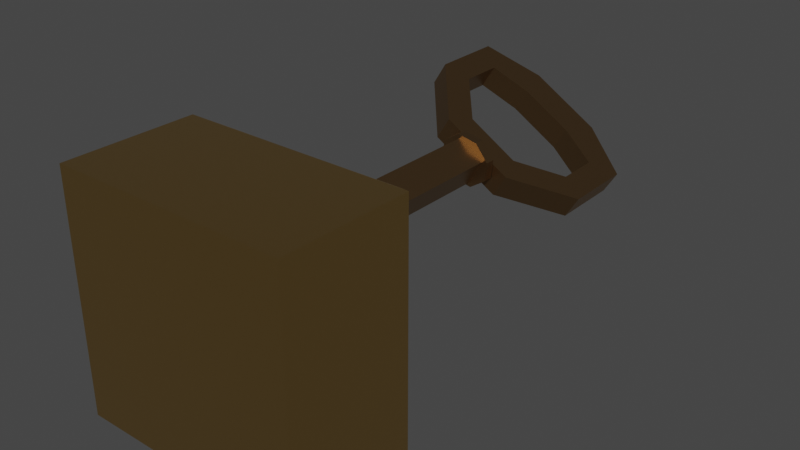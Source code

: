 # Source: KeyAndLockAnimation.blend  (saved by Blender 3.0.42; exported with 4.5.12 LTS)
import bpy
from mathutils import Matrix  # noqa: F401  (used for matrix-valued properties, if any)

bpy.ops.wm.read_factory_settings(use_empty=True)
scene = bpy.context.scene
scene.name = 'Scene'

# ---- collections
col_collection = bpy.data.collections.new('Collection'); scene.collection.children.link(col_collection)

# ---- materials (node trees are filled in below, after node groups)
mat_keymaterial = bpy.data.materials.new('KeyMaterial')
mat_keymaterial.use_transparent_shadow = False
mat_lockbody = bpy.data.materials.new('LockBody')
mat_lockbody.use_transparent_shadow = False
mat_lockinside = bpy.data.materials.new('LockInside')
mat_lockinside.use_transparent_shadow = False

# ---- material node trees
mat_keymaterial.use_nodes = True; mat_keymaterial.node_tree.nodes.clear()
_N = mat_keymaterial.node_tree.nodes; _L = mat_keymaterial.node_tree.links
n0 = _N.new('ShaderNodeBsdfPrincipled'); n0.name = 'Principled BSDF'; n0.location = (10, 300)
n0.distribution = 'GGX'
n0.subsurface_method = 'RANDOM_WALK_SKIN'
n0.inputs[0].default_value = (0.3264, 0.1998, 0.09315, 1.0)
n0.inputs[1].default_value = 1.0
n0.inputs[2].default_value = 0.4055
n0.inputs[3].default_value = 1.45
n0.inputs[27].default_value = (0.0, 0.0, 0.0, 1.0)
n0.inputs[28].default_value = 1.0
n1 = _N.new('ShaderNodeOutputMaterial'); n1.name = 'Material Output'; n1.location = (300, 300)
_L.new(n0.outputs[0], n1.inputs[0])
n1.is_active_output = True
mat_lockbody.use_nodes = True; mat_lockbody.node_tree.nodes.clear()
_N = mat_lockbody.node_tree.nodes; _L = mat_lockbody.node_tree.links
n0 = _N.new('ShaderNodeBsdfPrincipled'); n0.name = 'Principled BSDF'; n0.location = (10, 300)
n0.distribution = 'GGX'
n0.subsurface_method = 'RANDOM_WALK_SKIN'
n0.inputs[0].default_value = (0.8, 0.5155, 0.1781, 1.0)
n0.inputs[1].default_value = 1.0
n0.inputs[2].default_value = 0.2638
n0.inputs[3].default_value = 1.45
n0.inputs[27].default_value = (0.0, 0.0, 0.0, 1.0)
n0.inputs[28].default_value = 1.0
n1 = _N.new('ShaderNodeOutputMaterial'); n1.name = 'Material Output'; n1.location = (300, 300)
_L.new(n0.outputs[0], n1.inputs[0])
n1.is_active_output = True
mat_lockinside.use_nodes = True; mat_lockinside.node_tree.nodes.clear()
_N = mat_lockinside.node_tree.nodes; _L = mat_lockinside.node_tree.links
n0 = _N.new('ShaderNodeBsdfPrincipled'); n0.name = 'Principled BSDF'; n0.location = (10, 300)
n0.distribution = 'GGX'
n0.subsurface_method = 'RANDOM_WALK_SKIN'
n0.inputs[0].default_value = (0.0291, 0.0291, 0.0291, 1.0)
n0.inputs[2].default_value = 1.0
n0.inputs[3].default_value = 1.45
n0.inputs[27].default_value = (0.0, 0.0, 0.0, 1.0)
n0.inputs[28].default_value = 1.0
n1 = _N.new('ShaderNodeOutputMaterial'); n1.name = 'Material Output'; n1.location = (300, 300)
_L.new(n0.outputs[0], n1.inputs[0])
n1.is_active_output = True

# ---- world
world_world = bpy.data.worlds.new('World'); scene.world = world_world
world_world.use_nodes = True; world_world.node_tree.nodes.clear()
_N = world_world.node_tree.nodes; _L = world_world.node_tree.links
n0 = _N.new('ShaderNodeOutputWorld'); n0.name = 'World Output'; n0.location = (300, 300)
n1 = _N.new('ShaderNodeBackground'); n1.name = 'Background'; n1.location = (10, 300)
n1.inputs[0].default_value = (0.05088, 0.05088, 0.05088, 1.0)
_L.new(n1.outputs[0], n0.inputs[0])
n0.is_active_output = True
world_world.color = (0.05088, 0.05088, 0.05088)
world_world.use_sun_shadow = False
world_world.sun_shadow_jitter_overblur = 0.0

# ---- meshes
me_cylinder_001 = bpy.data.meshes.new('Cylinder.001')
me_cylinder_001.from_pydata([(-0.0454, -0.05472, -0.02017), (-0.0454, -0.05472, 0.02017), (0.0447, -0.0555, -0.02017), (0.0447, -0.0555, 0.02017), (0.1078, -0.07369, -0.02017), (0.1078, -0.07369, 0.02017), (0.1071, -0.1419, -0.02017), (0.1071, -0.1419, 0.02017), (0.0428, -0.205, -0.02017), (0.0428, -0.205, 0.02017), (-0.0473, -0.2042, -0.02017), (-0.0473, -0.2042, 0.02017), (-0.1104, -0.14, -0.02017), (-0.1104, -0.14, 0.02017), (-0.1097, -0.07179, -0.02017), (-0.1097, -0.07179, 0.02017), (-0.06176, 0.000539, -0.02017), (0.06176, -0.0005389, -0.02017), (0.06176, -0.0005389, 0.02017), (-0.06176, 0.000539, 0.02017), (0.1483, -0.04338, -0.02017), (0.1483, -0.04338, 0.02017), (0.1473, -0.1589, -0.02017), (0.1473, -0.1589, 0.02017), (0.05916, -0.2455, -0.02017), (0.05916, -0.2455, 0.02017), (-0.06436, -0.2444, -0.02017), (-0.06436, -0.2444, 0.02017), (-0.1509, -0.1563, -0.02017), (-0.1509, -0.1563, 0.02017), (-0.1499, -0.04077, -0.02017), (-0.1499, -0.04077, 0.02017), (-0.02794, -0.7633, -0.025), (-0.02794, -0.7633, 0.025), (-0.02794, -0.2459, -0.025), (-0.02794, -0.2459, 0.025), (0.02206, -0.7633, -0.025), (0.02206, -0.7633, 0.025), (0.02206, -0.2459, -0.025), (0.02206, -0.2459, 0.025), (-0.0454, -0.05472, -0.02017), (-0.0454, -0.05472, 0.02017), (0.0447, -0.0555, -0.02017), (0.0447, -0.0555, 0.02017), (-0.07794, -0.7245, -0.025), (-0.07794, -0.7245, 0.025), (-0.07794, -0.5936, -0.025), (-0.07794, -0.5936, 0.025), (-0.02794, -0.7245, -0.025), (-0.02794, -0.7245, 0.025), (-0.02794, -0.5936, -0.025), (-0.02794, -0.5936, 0.025), (-0.07794, -0.6372, -0.025), (-0.07794, -0.6808, -0.025), (-0.07794, -0.6808, 0.025), (-0.07794, -0.6372, 0.025), (-0.02794, -0.6808, -0.025), (-0.02794, -0.6372, -0.025), (-0.02794, -0.6372, 0.025), (-0.02794, -0.6808, 0.025), (-0.1265, -0.6808, -0.025), (-0.1265, -0.7245, -0.025), (-0.1265, -0.7245, 0.025), (-0.1265, -0.6372, 0.025), (-0.1265, -0.5936, 0.025), (-0.1265, -0.5936, -0.025), (-0.1265, -0.6372, -0.025), (-0.1265, -0.6808, 0.025), (-0.002939, -0.5936, 0.03845), (-0.002939, -0.5773, 0.03845), (-0.002939, -0.2455, 0.03845), (-0.002939, -0.2618, 0.03845), (0.02821, -0.2455, 0.02719), (0.02821, -0.2618, 0.02719), (0.04111, -0.2455, 1.154e-08), (0.04111, -0.2618, 1.226e-08), (0.02821, -0.2455, -0.02719), (0.02821, -0.2618, -0.02719), (-0.002939, -0.2455, -0.03845), (-0.002939, -0.2618, -0.03845), (-0.03409, -0.2455, -0.02719), (-0.03409, -0.2618, -0.02719), (-0.04699, -0.2455, 1.441e-08), (-0.04699, -0.2618, 1.512e-08), (-0.03409, -0.2455, 0.02719), (-0.03409, -0.2618, 0.02719), (0.02821, -0.5773, 0.02719), (0.02821, -0.5936, 0.02719), (0.04111, -0.5773, 1.154e-08), (0.04111, -0.5936, 1.226e-08), (0.02821, -0.5773, -0.02719), (0.02821, -0.5936, -0.02719), (-0.002939, -0.5773, -0.03845), (-0.002939, -0.5936, -0.03845), (-0.03409, -0.5773, -0.02719), (-0.03409, -0.5936, -0.02719), (-0.04699, -0.5773, 1.441e-08), (-0.04699, -0.5936, 1.512e-08), (-0.03409, -0.5773, 0.02719), (-0.03409, -0.5936, 0.02719)], [], [(16, 19, 18, 17), (17, 18, 21, 20), (20, 21, 23, 22), (22, 23, 25, 24), (24, 25, 27, 26), (26, 27, 29, 28), (12, 14, 15, 13), (28, 29, 31, 30), (30, 31, 19, 16), (10, 12, 13, 11), (2, 0, 16, 17), (1, 3, 18, 19), (4, 2, 17, 20), (3, 5, 21, 18), (6, 4, 20, 22), (5, 7, 23, 21), (8, 6, 22, 24), (7, 9, 25, 23), (10, 8, 24, 26), (9, 11, 27, 25), (12, 10, 26, 28), (11, 13, 29, 27), (14, 12, 28, 30), (13, 15, 31, 29), (0, 14, 30, 16), (15, 1, 19, 31), (14, 0, 1, 15), (55, 47, 64, 63), (2, 4, 5, 3), (4, 6, 7, 5), (6, 8, 9, 7), (8, 10, 11, 9), (32, 33, 35, 34), (34, 35, 39, 38), (38, 39, 37, 36), (36, 37, 33, 32), (34, 38, 36, 32), (39, 35, 33, 37), (40, 42, 43, 41), (46, 47, 51, 50), (56, 59, 49, 48), (48, 49, 45, 44), (53, 56, 48, 44), (59, 54, 45, 49), (51, 47, 55, 58), (58, 55, 54, 59), (46, 50, 57, 52), (52, 57, 56, 53), (50, 51, 58, 57), (57, 58, 59, 56), (54, 53, 60, 67), (53, 54, 55, 52), (66, 63, 64, 65), (61, 62, 67, 60), (53, 44, 61, 60), (52, 55, 63, 66), (45, 54, 67, 62), (47, 46, 65, 64), (46, 52, 66, 65), (44, 45, 62, 61), (87, 68, 99, 97, 95, 93, 91, 89), (70, 71, 73, 72), (94, 95, 97, 96), (72, 73, 75, 74), (92, 93, 95, 94), (74, 75, 77, 76), (90, 91, 93, 92), (76, 77, 79, 78), (69, 86, 88, 90, 92, 94, 96, 98), (88, 89, 91, 90), (78, 79, 81, 80), (98, 99, 68, 69), (86, 87, 89, 88), (80, 81, 83, 82), (73, 71, 85, 83, 81, 79, 77, 75), (69, 68, 87, 86), (82, 83, 85, 84), (96, 97, 99, 98), (84, 85, 71, 70), (70, 72, 74, 76, 78, 80, 82, 84)])
_uv = me_cylinder_001.uv_layers.new(name='UVMap')
_uv.uv.foreach_set('vector', [1.0, 0.5, 1.0, 1.0, 0.875, 1.0, 0.875, 0.5, 0.875, 0.5, 0.875, 1.0, 0.75, 1.0, 0.75, 0.5, 0.75, 0.5, 0.75, 1.0, 0.625, 1.0, 0.625, 0.5, 0.625, 0.5, 0.625, 1.0, 0.5, 1.0, 0.5, 0.5, 0.5, 0.5, 0.5, 1.0, 0.375, 1.0, 0.375, 0.5, 0.375, 0.5, 0.375, 1.0, 0.25, 1.0, 0.25, 0.5, 0.5749, 0.25, 0.6262, 0.3738, 0.1262, 0.3738, 0.07494, 0.25, 0.25, 0.5, 0.25, 1.0, 0.125, 1.0, 0.125, 0.5, 0.125, 0.5, 0.125, 1.0, 0.0, 1.0, 0.0, 0.5, 0.6262, 0.1262, 0.5749, 0.25, 0.07494, 0.25, 0.1262, 0.1262, 0.8738, 0.3738, 0.75, 0.4251, 0.75, 0.49, 0.9197, 0.4197, 0.25, 0.4251, 0.3738, 0.3738, 0.4197, 0.4197, 0.25, 0.49, 0.9251, 0.25, 0.8738, 0.3738, 0.9197, 0.4197, 0.99, 0.25, 0.3738, 0.3738, 0.4251, 0.25, 0.49, 0.25, 0.4197, 0.4197, 0.8738, 0.1262, 0.9251, 0.25, 0.99, 0.25, 0.9197, 0.08029, 0.4251, 0.25, 0.3738, 0.1262, 0.4197, 0.08029, 0.49, 0.25, 0.75, 0.07494, 0.8738, 0.1262, 0.9197, 0.08029, 0.75, 0.01, 0.3738, 0.1262, 0.25, 0.07494, 0.25, 0.01, 0.4197, 0.08029, 0.6262, 0.1262, 0.75, 0.07494, 0.75, 0.01, 0.5803, 0.08029, 0.25, 0.07494, 0.1262, 0.1262, 0.08029, 0.08029, 0.25, 0.01, 0.5749, 0.25, 0.6262, 0.1262, 0.5803, 0.08029, 0.51, 0.25, 0.1262, 0.1262, 0.07494, 0.25, 0.01, 0.25, 0.08029, 0.08029, 0.6262, 0.3738, 0.5749, 0.25, 0.51, 0.25, 0.5803, 0.4197, 0.07494, 0.25, 0.1262, 0.3738, 0.08029, 0.4197, 0.01, 0.25, 0.75, 0.4251, 0.6262, 0.3738, 0.5803, 0.4197, 0.75, 0.49, 0.1262, 0.3738, 0.25, 0.4251, 0.25, 0.49, 0.08029, 0.4197, 0.6262, 0.3738, 0.75, 0.4251, 0.25, 0.4251, 0.1262, 0.3738, 0.875, 0.5833, 0.875, 0.5, 0.875, 0.5, 0.875, 0.5833, 0.8738, 0.3738, 0.9251, 0.25, 0.4251, 0.25, 0.3738, 0.3738, 0.9251, 0.25, 0.8738, 0.1262, 0.3738, 0.1262, 0.4251, 0.25, 0.8738, 0.1262, 0.75, 0.07494, 0.25, 0.07494, 0.3738, 0.1262, 0.75, 0.07494, 0.6262, 0.1262, 0.1262, 0.1262, 0.25, 0.07494, 0.375, 0.0, 0.625, 0.0, 0.625, 0.25, 0.375, 0.25, 0.375, 0.25, 0.625, 0.25, 0.625, 0.5, 0.375, 0.5, 0.375, 0.5, 0.625, 0.5, 0.625, 0.75, 0.375, 0.75, 0.375, 0.75, 0.625, 0.75, 0.625, 1.0, 0.375, 1.0, 0.125, 0.5, 0.375, 0.5, 0.375, 0.75, 0.125, 0.75, 0.625, 0.5, 0.875, 0.5, 0.875, 0.75, 0.625, 0.75, 0.75, 0.4251, 0.8738, 0.3738, 0.3738, 0.3738, 0.25, 0.4251, 0.375, 0.25, 0.625, 0.25, 0.625, 0.5, 0.375, 0.5, 0.375, 0.6667, 0.625, 0.6667, 0.625, 0.75, 0.375, 0.75, 0.375, 0.75, 0.625, 0.75, 0.625, 1.0, 0.375, 1.0, 0.125, 0.6667, 0.375, 0.6667, 0.375, 0.75, 0.125, 0.75, 0.625, 0.6667, 0.875, 0.6667, 0.875, 0.75, 0.625, 0.75, 0.625, 0.5, 0.875, 0.5, 0.875, 0.5833, 0.625, 0.5833, 0.625, 0.5833, 0.875, 0.5833, 0.875, 0.6667, 0.625, 0.6667, 0.125, 0.5, 0.375, 0.5, 0.375, 0.5833, 0.125, 0.5833, 0.125, 0.5833, 0.375, 0.5833, 0.375, 0.6667, 0.125, 0.6667, 0.375, 0.5, 0.625, 0.5, 0.625, 0.5833, 0.375, 0.5833, 0.375, 0.5833, 0.625, 0.5833, 0.625, 0.6667, 0.375, 0.6667, 0.625, 0.08333, 0.375, 0.08333, 0.375, 0.08333, 0.625, 0.08333, 0.375, 0.08333, 0.625, 0.08333, 0.625, 0.1667, 0.375, 0.1667, 0.375, 0.1667, 0.625, 0.1667, 0.625, 0.25, 0.375, 0.25, 0.375, 0.0, 0.625, 0.0, 0.625, 0.08333, 0.375, 0.08333, 0.125, 0.6667, 0.125, 0.75, 0.125, 0.75, 0.125, 0.6667, 0.375, 0.1667, 0.625, 0.1667, 0.625, 0.1667, 0.375, 0.1667, 0.875, 0.75, 0.875, 0.6667, 0.875, 0.6667, 0.875, 0.75, 0.625, 0.25, 0.375, 0.25, 0.375, 0.25, 0.625, 0.25, 0.125, 0.5, 0.125, 0.5833, 0.125, 0.5833, 0.125, 0.5, 0.375, 1.0, 0.625, 1.0, 0.625, 1.0, 0.375, 1.0, 0.4197, 0.4197, 0.25, 0.49, 0.08029, 0.4197, 0.01, 0.25, 0.08029, 0.08029, 0.25, 0.01, 0.4197, 0.08029, 0.49, 0.25, 1.0, 0.5, 1.0, 1.0, 0.875, 1.0, 0.875, 0.5, 0.375, 0.5, 0.375, 1.0, 0.25, 1.0, 0.25, 0.5, 0.875, 0.5, 0.875, 1.0, 0.75, 1.0, 0.75, 0.5, 0.5, 0.5, 0.5, 1.0, 0.375, 1.0, 0.375, 0.5, 0.75, 0.5, 0.75, 1.0, 0.625, 1.0, 0.625, 0.5, 0.625, 0.5, 0.625, 1.0, 0.5, 1.0, 0.5, 0.5, 0.625, 0.5, 0.625, 1.0, 0.5, 1.0, 0.5, 0.5, 0.75, 0.49, 0.9197, 0.4197, 0.99, 0.25, 0.9197, 0.08029, 0.75, 0.01, 0.5803, 0.08029, 0.51, 0.25, 0.5803, 0.4197, 0.75, 0.5, 0.75, 1.0, 0.625, 1.0, 0.625, 0.5, 0.5, 0.5, 0.5, 1.0, 0.375, 1.0, 0.375, 0.5, 0.125, 0.5, 0.125, 1.0, 0.0, 1.0, 0.0, 0.5, 0.875, 0.5, 0.875, 1.0, 0.75, 1.0, 0.75, 0.5, 0.375, 0.5, 0.375, 1.0, 0.25, 1.0, 0.25, 0.5, 0.4197, 0.4197, 0.25, 0.49, 0.08029, 0.4197, 0.01, 0.25, 0.08029, 0.08029, 0.25, 0.01, 0.4197, 0.08029, 0.49, 0.25, 1.0, 0.5, 1.0, 1.0, 0.875, 1.0, 0.875, 0.5, 0.25, 0.5, 0.25, 1.0, 0.125, 1.0, 0.125, 0.5, 0.25, 0.5, 0.25, 1.0, 0.125, 1.0, 0.125, 0.5, 0.125, 0.5, 0.125, 1.0, 0.0, 1.0, 0.0, 0.5, 0.75, 0.49, 0.9197, 0.4197, 0.99, 0.25, 0.9197, 0.08029, 0.75, 0.01, 0.5803, 0.08029, 0.51, 0.25, 0.5803, 0.4197])
me_cylinder_001.materials.append(mat_keymaterial)
me_cylinder_001.use_remesh_fix_poles = True
me_cylinder_001.use_remesh_preserve_attributes = False
me_cylinder_001.update()
me_cube_003 = bpy.data.meshes.new('Cube.003')
me_cube_003.from_pydata([(0.003427, 0.02436, -0.003537), (-0.003427, 0.02436, -0.003537), (0.004676, 0.02432, 0.002774), (-0.004676, 0.02432, 0.002774), (-0.003427, 0.02436, -0.01019), (0.003427, 0.02436, -0.01019), (-0.025, -0.008249, -0.025), (-0.025, -0.008249, 0.025), (-0.00794, 0.025, -0.01574), (-0.00794, 0.025, 0.01581), (0.025, -0.008249, -0.025), (0.025, -0.008249, 0.025), (0.00794, 0.025, -0.01574), (0.00794, 0.025, 0.01581), (-0.025, -0.008249, -0.0125), (-0.025, -0.008249, 0.0), (-0.025, -0.008249, 0.0125), (0.025, -0.008249, 0.0125), (0.025, -0.008249, 0.0), (0.025, -0.008249, -0.0125), (-0.00891, 0.02504, 0.00804), (-0.00794, 0.025, 0.0), (-0.00794, 0.025, -0.007868), (0.00891, 0.02504, 0.00804), (0.00794, 0.025, 0.0), (0.00794, 0.025, -0.007868), (0.0, -0.008249, -0.025), (0.0, -0.008249, 0.025), (-9.313e-10, 0.025, -0.01574), (-9.313e-10, 0.025, 0.01625), (0.0, -0.008249, -0.0125), (0.0, -0.008249, 0.0), (0.0, -0.008249, 0.0125), (0.004458, 0.0251, 0.01198), (0.005843, 0.02513, 0.008556), (-0.005843, 0.02513, 0.008556), (-1.012e-09, 0.02502, 0.0131), (-0.004458, 0.0251, 0.01198), (-0.004676, 0.02504, 0.002774), (-0.003427, 0.025, 0.0), (-0.003427, 0.025, -0.003537), (0.003427, 0.025, -0.003537), (0.004676, 0.02504, 0.002774), (0.003427, 0.025, 0.0), (-0.003427, 0.025, -0.01019), (0.003427, 0.025, -0.007868), (0.003427, 0.025, -0.01019), (-0.003427, 0.025, -0.007868), (-9.313e-10, 0.025, -0.01019), (-0.004676, 0.02432, 0.002774), (0.008161, 0.02501, 0.003824), (-0.008161, 0.02501, 0.003824), (-0.004458, 0.0251, 0.01198), (-0.004458, 0.02426, 0.01198), (0.004458, 0.02426, 0.01198), (0.004458, 0.0251, 0.01198), (-0.004458, 0.02426, 0.01198), (-0.004458, 0.0251, 0.01198), (-2.598e-10, 0.02433, 0.0131), (-0.005843, 0.02423, 0.008556), (0.005843, 0.02423, 0.008556), (0.003427, -0.002599, -0.003537), (-0.003427, -0.002599, -0.003537), (0.003836, -0.002637, 0.002774), (-0.003836, -0.002637, 0.002774), (-0.003427, -0.002599, -0.01019), (0.003427, -0.002599, -0.01019), (-0.003836, -0.002637, 0.002774), (0.004458, -0.002696, 0.01086), (-0.004458, -0.002696, 0.01086), (-2.598e-10, -0.002624, 0.01198), (-0.004793, -0.002727, 0.007868), (0.004793, -0.002727, 0.007868), (-0.025, 0.01976, 0.025), (-0.01916, 0.025, 0.02183), (-0.01916, 0.025, -0.02183), (-0.025, 0.01976, -0.025), (0.025, 0.01976, -0.025), (0.01916, 0.025, -0.02183), (0.025, 0.01976, 0.025), (0.01916, 0.025, 0.02183), (-0.01923, 0.02501, 0.01084), (-0.025, 0.01976, 0.0125), (-0.01925, 0.025, 0.0), (-0.025, 0.01976, 0.0), (-0.025, 0.01976, -0.0125), (-0.01923, 0.025, -0.01093), (0.025, 0.01976, 0.0125), (0.01923, 0.02501, 0.01084), (0.025, 0.01976, 0.0), (0.01925, 0.025, 0.0), (0.01923, 0.025, -0.01093), (0.025, 0.01976, -0.0125), (-3.267e-10, 0.025, -0.02175), (0.0, 0.01976, -0.025), (-3.267e-10, 0.025, 0.02175), (0.0, 0.01976, 0.025), (0.003513, 0.02438, 3.725e-09), (-0.003427, 0.02434, -6.112e-10)], [(49, 3), (52, 53)], [(1, 4, 44, 47, 40), (5, 46, 48, 44, 4), (29, 9, 74, 95), (13, 29, 95, 80), (32, 27, 7, 16), (12, 25, 91, 78), (9, 20, 81, 74), (77, 92, 19, 10), (79, 96, 27, 11), (76, 94, 26, 6), (15, 16, 82, 84), (28, 12, 78, 93), (92, 89, 18, 19), (16, 7, 73, 82), (14, 15, 84, 85), (89, 87, 17, 18), (26, 30, 14, 6), (30, 31, 15, 14), (31, 32, 16, 15), (94, 77, 10, 26), (25, 24, 90, 91), (24, 50, 23, 88, 90), (28, 48, 46, 45, 25, 12), (22, 8, 75, 86), (21, 22, 86, 83), (20, 51, 21, 83, 81), (22, 21, 39, 40, 47), (8, 22, 47, 44, 48, 28), (18, 17, 32, 31), (19, 18, 31, 30), (10, 19, 30, 26), (23, 13, 80, 88), (6, 14, 85, 76), (87, 79, 11, 17), (8, 28, 93, 75), (17, 11, 27, 32), (20, 9, 29, 36, 37, 35), (38, 3, 98, 39), (34, 33, 36, 29, 13, 23), (45, 41, 43, 24, 25), (43, 97, 2, 42), (46, 5, 0, 41, 45), (39, 98, 1, 40), (24, 43, 42, 50), (34, 23, 50, 42), (21, 51, 38, 39), (35, 38, 51, 20), (54, 58, 36, 55), (56, 57, 36, 58), (2, 60, 34, 42), (35, 59, 49, 38), (37, 56, 59, 35), (33, 34, 60, 54), (56, 58, 70, 69), (60, 2, 63, 72), (5, 4, 65, 66), (59, 56, 69, 71), (2, 97, 0, 61, 63), (4, 1, 62, 65), (49, 59, 71, 67), (0, 5, 66, 61), (58, 54, 68, 70), (54, 60, 72, 68), (1, 98, 3, 64, 62), (63, 61, 66, 65, 62, 64, 67, 71, 69, 70, 68, 72), (86, 75, 76, 85), (94, 76, 75, 93), (96, 79, 80, 95), (92, 77, 78, 91), (74, 81, 82, 73), (81, 83, 84, 82), (83, 86, 85, 84), (79, 87, 88, 80), (87, 89, 90, 88), (89, 92, 91, 90), (77, 94, 93, 78), (73, 96, 95, 74), (96, 73, 7, 27), (0, 97, 43, 41)])
me_cube_003.polygons.foreach_set('material_index', [0, 0, 0, 0, 0, 0, 0, 0, 0, 0, 0, 0, 0, 0, 0, 0, 0, 0, 0, 0, 0, 0, 0, 0, 0, 0, 0, 0, 0, 0, 0, 0, 0, 0, 0, 0, 0, 0, 0, 0, 0, 0, 0, 0, 0, 0, 0, 0, 0, 0, 0, 0, 0, 1, 1, 1, 1, 1, 1, 1, 1, 1, 1, 1, 1, 0, 0, 0, 0, 0, 0, 0, 0, 0, 0, 0, 0, 0, 0])
_uv = me_cube_003.uv_layers.new(name='UVMap')
_uv.uv.foreach_set('vector', [0.875, 0.5833, 0.875, 0.5833, 0.875, 0.5743, 0.875, 0.5743, 0.875, 0.5743, 0.375, 0.1667, 0.375, 0.1757, 0.5, 0.1757, 0.625, 0.1757, 0.625, 0.1667, 0.5787, 0.375, 0.5787, 0.2963, 0.6091, 0.2659, 0.6087, 0.375, 0.5787, 0.4537, 0.5787, 0.375, 0.6087, 0.375, 0.6091, 0.4841, 0.5625, 0.875, 0.625, 0.875, 0.625, 1.0, 0.5625, 1.0, 0.4213, 0.4537, 0.4607, 0.4537, 0.4453, 0.4843, 0.3909, 0.4841, 0.5787, 0.2963, 0.5393, 0.2963, 0.5542, 0.2666, 0.6091, 0.2659, 0.375, 0.5394, 0.4375, 0.5394, 0.4375, 0.75, 0.375, 0.75, 0.625, 0.5394, 0.75, 0.5394, 0.75, 0.75, 0.625, 0.75, 0.125, 0.5394, 0.25, 0.5394, 0.25, 0.75, 0.125, 0.75, 0.5, 0.0, 0.5625, 0.0, 0.5625, 0.2106, 0.5, 0.2106, 0.4213, 0.375, 0.4213, 0.4537, 0.3909, 0.4841, 0.3913, 0.375, 0.4375, 0.5394, 0.5, 0.5394, 0.5, 0.75, 0.4375, 0.75, 0.5625, 0.0, 0.625, 0.0, 0.625, 0.2106, 0.5625, 0.2106, 0.4375, 0.0, 0.5, 0.0, 0.5, 0.2106, 0.4375, 0.2106, 0.5, 0.5394, 0.5625, 0.5394, 0.5625, 0.75, 0.5, 0.75, 0.375, 0.875, 0.4375, 0.875, 0.4375, 1.0, 0.375, 1.0, 0.4375, 0.875, 0.5, 0.875, 0.5, 1.0, 0.4375, 1.0, 0.5, 0.875, 0.5625, 0.875, 0.5625, 1.0, 0.5, 1.0, 0.25, 0.5394, 0.375, 0.5394, 0.375, 0.75, 0.25, 0.75, 0.4607, 0.4537, 0.5, 0.4537, 0.5, 0.4844, 0.4453, 0.4843, 0.5, 0.4537, 0.5197, 0.4537, 0.5393, 0.4537, 0.5542, 0.4834, 0.5, 0.4844, 0.4213, 0.375, 0.4491, 0.375, 0.4491, 0.409, 0.4607, 0.409, 0.4607, 0.4537, 0.4213, 0.4537, 0.4607, 0.2963, 0.4213, 0.2963, 0.3909, 0.2659, 0.4453, 0.2657, 0.5, 0.2963, 0.4607, 0.2963, 0.4453, 0.2657, 0.5, 0.2656, 0.5393, 0.2963, 0.5197, 0.2963, 0.5, 0.2963, 0.5, 0.2656, 0.5542, 0.2666, 0.4607, 0.2963, 0.5, 0.2963, 0.5, 0.341, 0.4823, 0.341, 0.4607, 0.341, 0.4213, 0.2963, 0.4607, 0.2963, 0.4607, 0.341, 0.4491, 0.341, 0.4491, 0.375, 0.4213, 0.375, 0.5, 0.75, 0.5625, 0.75, 0.5625, 0.875, 0.5, 0.875, 0.4375, 0.75, 0.5, 0.75, 0.5, 0.875, 0.4375, 0.875, 0.375, 0.75, 0.4375, 0.75, 0.4375, 0.875, 0.375, 0.875, 0.5393, 0.4537, 0.5787, 0.4537, 0.6091, 0.4841, 0.5542, 0.4834, 0.375, 0.0, 0.4375, 0.0, 0.4375, 0.2106, 0.375, 0.2106, 0.5625, 0.5394, 0.625, 0.5394, 0.625, 0.75, 0.5625, 0.75, 0.4213, 0.2963, 0.4213, 0.375, 0.3913, 0.375, 0.3909, 0.2659, 0.5625, 0.75, 0.625, 0.75, 0.625, 0.875, 0.5625, 0.875, 0.5393, 0.2963, 0.5787, 0.2963, 0.5787, 0.375, 0.5509, 0.375, 0.5509, 0.341, 0.5393, 0.341, 0.625, 0.5743, 0.625, 0.5833, 0.75, 0.5833, 0.5, 0.341, 0.5393, 0.409, 0.5509, 0.409, 0.5509, 0.375, 0.5787, 0.375, 0.5787, 0.4537, 0.5393, 0.4537, 0.4607, 0.409, 0.4823, 0.409, 0.5, 0.409, 0.5, 0.4537, 0.4607, 0.4537, 0.5, 0.409, 0.25, 0.5833, 0.375, 0.5833, 0.375, 0.5743, 0.125, 0.5743, 0.125, 0.5833, 0.125, 0.5833, 0.125, 0.5743, 0.125, 0.5743, 0.5, 0.341, 0.75, 0.5833, 0.875, 0.5833, 0.875, 0.5743, 0.5, 0.4537, 0.5, 0.409, 0.375, 0.5743, 0.5197, 0.4537, 0.5393, 0.409, 0.5393, 0.4537, 0.5197, 0.4537, 0.375, 0.5743, 0.5, 0.2963, 0.5197, 0.2963, 0.625, 0.5743, 0.5, 0.341, 0.5393, 0.341, 0.625, 0.5743, 0.5197, 0.2963, 0.5393, 0.2963, 0.375, 0.5833, 0.0, 0.0, 0.0, 0.0, 0.375, 0.5743, 0.0, 0.0, 0.0, 0.0, 0.0, 0.0, 0.0, 0.0, 0.375, 0.5833, 0.0, 0.0, 0.5393, 0.409, 0.375, 0.5743, 0.5393, 0.341, 0.0, 0.0, 0.0, 0.0, 0.625, 0.5743, 0.5509, 0.341, 0.0, 0.0, 0.0, 0.0, 0.5393, 0.341, 0.5509, 0.409, 0.5393, 0.409, 0.0, 0.0, 0.0, 0.0, 0.0, 0.0, 0.0, 0.0, 0.0, 0.0, 0.0, 0.0, 0.0, 0.0, 0.375, 0.5833, 0.375, 0.5833, 0.0, 0.0, 0.375, 0.1667, 0.625, 0.1667, 0.625, 0.1667, 0.375, 0.1667, 0.0, 0.0, 0.0, 0.0, 0.0, 0.0, 0.0, 0.0, 0.375, 0.5833, 0.25, 0.5833, 0.125, 0.5833, 0.125, 0.5833, 0.375, 0.5833, 0.875, 0.5833, 0.875, 0.5833, 0.875, 0.5833, 0.875, 0.5833, 0.0, 0.0, 0.0, 0.0, 0.0, 0.0, 0.0, 0.0, 0.125, 0.5833, 0.125, 0.5833, 0.125, 0.5833, 0.125, 0.5833, 0.0, 0.0, 0.375, 0.5833, 0.375, 0.5833, 0.0, 0.0, 0.0, 0.0, 0.0, 0.0, 0.0, 0.0, 0.0, 0.0, 0.875, 0.5833, 0.75, 0.5833, 0.625, 0.5833, 0.625, 0.5833, 0.875, 0.5833, 0.375, 0.5833, 0.125, 0.5833, 0.375, 0.1667, 0.875, 0.5833, 0.875, 0.5833, 0.625, 0.5833, 0.0, 0.0, 0.0, 0.0, 0.0, 0.0, 0.0, 0.0, 0.0, 0.0, 0.0, 0.0, 0.4453, 0.2657, 0.3909, 0.2659, 0.375, 0.2106, 0.4375, 0.2106, 0.25, 0.5394, 0.125, 0.5394, 0.1542, 0.5, 0.25, 0.5, 0.625, 0.375, 0.625, 0.5, 0.6091, 0.4841, 0.6087, 0.375, 0.4375, 0.5394, 0.375, 0.5394, 0.3909, 0.4841, 0.4453, 0.4843, 0.6091, 0.2659, 0.5542, 0.2666, 0.5625, 0.2106, 0.625, 0.2106, 0.5542, 0.2666, 0.5, 0.2656, 0.5, 0.2106, 0.5625, 0.2106, 0.5, 0.2656, 0.4453, 0.2657, 0.4375, 0.2106, 0.5, 0.2106, 0.625, 0.5394, 0.5625, 0.5394, 0.5542, 0.4834, 0.6091, 0.4841, 0.5625, 0.5394, 0.5, 0.5394, 0.5, 0.4844, 0.5542, 0.4834, 0.5, 0.5394, 0.4375, 0.5394, 0.4453, 0.4843, 0.5, 0.4844, 0.375, 0.5394, 0.25, 0.5394, 0.25, 0.5, 0.3458, 0.5, 0.625, 0.25, 0.625, 0.375, 0.6087, 0.375, 0.6091, 0.2659, 0.75, 0.5394, 0.875, 0.5394, 0.875, 0.75, 0.75, 0.75, 0.125, 0.5833, 0.25, 0.5833, 0.5, 0.409, 0.4823, 0.409])
me_cube_003.materials.append(mat_lockbody)
me_cube_003.materials.append(mat_lockinside)
me_cube_003.use_remesh_fix_poles = True
me_cube_003.use_remesh_preserve_attributes = False
me_cube_003.update()

# ---- objects
ob_key = bpy.data.objects.new('Key', me_cylinder_001)
ob_cube = bpy.data.objects.new('Cube', me_cube_003)

# ---- transforms, parenting, visibility, modifiers, constraints
ob_key.location = (0.001326, 0.001035, 0.6049)
ob_key.rotation_euler = (-0.0, -2.589, 0.0)
ob_cube.location = (0.001326, -0.7536, 0.5527)
ob_cube.scale = (7.295, 7.295, 7.295)

# ---- collection membership
col_collection.objects.link(ob_key)
col_collection.objects.link(ob_cube)

# ---- scene / render settings (as saved in the file)
scene.frame_start = 1; scene.frame_end = 45; scene.frame_set(31)
scene.render.engine = 'BLENDER_EEVEE_NEXT'
scene.cycles.sampling_pattern = 'TABULATED_SOBOL'
scene.cycles.use_light_tree = False
scene.view_settings.view_transform = 'Filmic'
bpy.context.view_layer.update()

# ---- added for rendering (the .blend has no active camera and no usable light): camera, sun
cam_auto = bpy.data.cameras.new('AutoCamera')
cam_auto.lens = 50.0
cam_auto.sensor_width = 36.0
cam_auto.clip_end = 1000.0
ob_auto_camera = bpy.data.objects.new('AutoCamera', cam_auto)
scene.collection.objects.link(ob_auto_camera)
ob_auto_camera.location = (0.894002, -1.4773, 1.26688)
ob_auto_camera.rotation_euler = (1.09748, -7.21219e-08, 0.694738)
scene.camera = ob_auto_camera
light_auto_sun = bpy.data.lights.new('AutoSun', 'SUN')
light_auto_sun.energy = 3.0
light_auto_sun.angle = 0.0523599
ob_auto_sun = bpy.data.objects.new('AutoSun', light_auto_sun)
scene.collection.objects.link(ob_auto_sun)
ob_auto_sun.rotation_euler = (0.872665, 0.174533, 0.523599)
bpy.context.view_layer.update()
